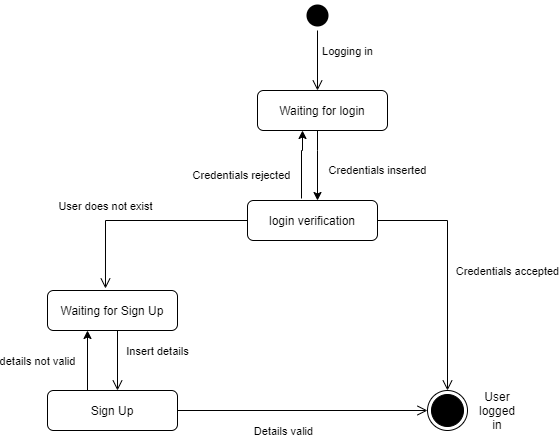

The diagram above was exported from draw.io. Its source (the exported page's mxGraphModel, read from the mxfile embedded in the PNG):
<mxGraphModel dx="868" dy="488" grid="1" gridSize="10" guides="1" tooltips="1" connect="1" arrows="1" fold="1" page="1" pageScale="1" pageWidth="850" pageHeight="1100" math="0" shadow="0">
  <root>
    <mxCell id="0" />
    <mxCell id="1" parent="0" />
    <mxCell id="ifvuwozTGQIjj-xQdO_I-1" value="login verification" style="rounded=1;whiteSpace=wrap;html=1;" parent="1" vertex="1">
      <mxGeometry x="340" y="220" width="130" height="40" as="geometry" />
    </mxCell>
    <mxCell id="ifvuwozTGQIjj-xQdO_I-7" value="Credentials inserted" style="edgeStyle=orthogonalEdgeStyle;rounded=0;orthogonalLoop=1;jettySize=auto;html=1;startArrow=none;startFill=0;endArrow=classic;endFill=1;strokeColor=#000000;" parent="1" source="ifvuwozTGQIjj-xQdO_I-2" target="ifvuwozTGQIjj-xQdO_I-1" edge="1">
      <mxGeometry x="0.1429" y="60" relative="1" as="geometry">
        <Array as="points">
          <mxPoint x="410" y="170" />
          <mxPoint x="410" y="170" />
        </Array>
        <mxPoint as="offset" />
      </mxGeometry>
    </mxCell>
    <mxCell id="ifvuwozTGQIjj-xQdO_I-2" value="Waiting for login" style="rounded=1;whiteSpace=wrap;html=1;" parent="1" vertex="1">
      <mxGeometry x="350" y="110" width="130" height="40" as="geometry" />
    </mxCell>
    <mxCell id="ifvuwozTGQIjj-xQdO_I-3" value="" style="ellipse;html=1;shape=startState;fillColor=#000000;strokeColor=none;" parent="1" vertex="1">
      <mxGeometry x="395" y="20" width="30" height="30" as="geometry" />
    </mxCell>
    <mxCell id="ifvuwozTGQIjj-xQdO_I-4" value="Logging in" style="edgeStyle=orthogonalEdgeStyle;html=1;verticalAlign=bottom;endArrow=open;endSize=8;rounded=0;" parent="1" source="ifvuwozTGQIjj-xQdO_I-3" edge="1">
      <mxGeometry y="30" relative="1" as="geometry">
        <mxPoint x="410" y="110" as="targetPoint" />
        <mxPoint as="offset" />
      </mxGeometry>
    </mxCell>
    <mxCell id="ifvuwozTGQIjj-xQdO_I-8" value="Credentials rejected" style="edgeStyle=orthogonalEdgeStyle;rounded=0;orthogonalLoop=1;jettySize=auto;html=1;startArrow=classic;startFill=1;endArrow=none;endFill=0;strokeColor=#000000;" parent="1" edge="1">
      <mxGeometry x="0.3333" y="-60" relative="1" as="geometry">
        <mxPoint x="395" y="150" as="sourcePoint" />
        <mxPoint x="394" y="218" as="targetPoint" />
        <Array as="points">
          <mxPoint x="395" y="170" />
          <mxPoint x="394" y="170" />
        </Array>
        <mxPoint as="offset" />
      </mxGeometry>
    </mxCell>
    <mxCell id="ifvuwozTGQIjj-xQdO_I-9" value="User does not exist" style="edgeStyle=orthogonalEdgeStyle;html=1;verticalAlign=bottom;endArrow=open;endSize=8;rounded=0;exitX=0;exitY=0.5;exitDx=0;exitDy=0;entryX=0.446;entryY=-0.05;entryDx=0;entryDy=0;entryPerimeter=0;" parent="1" source="ifvuwozTGQIjj-xQdO_I-1" target="ifvuwozTGQIjj-xQdO_I-10" edge="1">
      <mxGeometry x="0.4" y="-10" relative="1" as="geometry">
        <mxPoint x="200" y="300" as="targetPoint" />
        <mxPoint x="200" y="240" as="sourcePoint" />
        <mxPoint x="10" y="-10" as="offset" />
      </mxGeometry>
    </mxCell>
    <mxCell id="ifvuwozTGQIjj-xQdO_I-10" value="Waiting for Sign Up" style="rounded=1;whiteSpace=wrap;html=1;" parent="1" vertex="1">
      <mxGeometry x="140" y="310" width="130" height="40" as="geometry" />
    </mxCell>
    <mxCell id="ifvuwozTGQIjj-xQdO_I-11" value="Sign Up" style="rounded=1;whiteSpace=wrap;html=1;" parent="1" vertex="1">
      <mxGeometry x="140" y="410" width="130" height="40" as="geometry" />
    </mxCell>
    <mxCell id="ifvuwozTGQIjj-xQdO_I-12" value="Insert details" style="edgeStyle=orthogonalEdgeStyle;html=1;verticalAlign=bottom;endArrow=open;endSize=8;rounded=0;" parent="1" edge="1">
      <mxGeometry y="40" relative="1" as="geometry">
        <mxPoint x="210" y="410" as="targetPoint" />
        <mxPoint x="210" y="350" as="sourcePoint" />
        <mxPoint as="offset" />
      </mxGeometry>
    </mxCell>
    <mxCell id="ifvuwozTGQIjj-xQdO_I-13" value="details not valid" style="edgeStyle=orthogonalEdgeStyle;html=1;verticalAlign=bottom;endArrow=none;endSize=8;rounded=0;startArrow=classic;startFill=1;endFill=0;" parent="1" edge="1">
      <mxGeometry x="0.3333" y="-50" relative="1" as="geometry">
        <mxPoint x="180" y="410" as="targetPoint" />
        <mxPoint x="180" y="350" as="sourcePoint" />
        <mxPoint as="offset" />
      </mxGeometry>
    </mxCell>
    <mxCell id="ifvuwozTGQIjj-xQdO_I-15" value="Credentials accepted" style="edgeStyle=orthogonalEdgeStyle;html=1;verticalAlign=bottom;endArrow=open;endSize=8;rounded=0;exitX=1;exitY=0.5;exitDx=0;exitDy=0;entryX=0.5;entryY=0;entryDx=0;entryDy=0;" parent="1" source="ifvuwozTGQIjj-xQdO_I-1" edge="1" target="ifvuwozTGQIjj-xQdO_I-17">
      <mxGeometry x="0.0833" y="60" relative="1" as="geometry">
        <mxPoint x="530" y="320" as="targetPoint" />
        <mxPoint x="530" y="240" as="sourcePoint" />
        <mxPoint as="offset" />
        <Array as="points">
          <mxPoint x="540" y="240" />
        </Array>
      </mxGeometry>
    </mxCell>
    <mxCell id="ifvuwozTGQIjj-xQdO_I-17" value="" style="ellipse;html=1;shape=endState;fillColor=#000000;strokeWidth=1;perimeterSpacing=0;" parent="1" vertex="1">
      <mxGeometry x="520" y="410" width="40" height="40" as="geometry" />
    </mxCell>
    <mxCell id="ifvuwozTGQIjj-xQdO_I-18" value="Details valid" style="html=1;verticalAlign=bottom;endArrow=open;endSize=8;rounded=0;exitX=1;exitY=0.5;exitDx=0;exitDy=0;entryX=0;entryY=0.5;entryDx=0;entryDy=0;" parent="1" source="ifvuwozTGQIjj-xQdO_I-11" target="ifvuwozTGQIjj-xQdO_I-17" edge="1">
      <mxGeometry x="-0.1515" y="-30" relative="1" as="geometry">
        <mxPoint x="430" y="350" as="targetPoint" />
        <mxPoint x="370" y="440" as="sourcePoint" />
        <mxPoint as="offset" />
      </mxGeometry>
    </mxCell>
    <mxCell id="ifvuwozTGQIjj-xQdO_I-20" value="User logged in" style="text;html=1;strokeColor=none;fillColor=none;align=center;verticalAlign=middle;whiteSpace=wrap;rounded=0;" parent="1" vertex="1">
      <mxGeometry x="570" y="420" width="40" height="20" as="geometry" />
    </mxCell>
  </root>
</mxGraphModel>